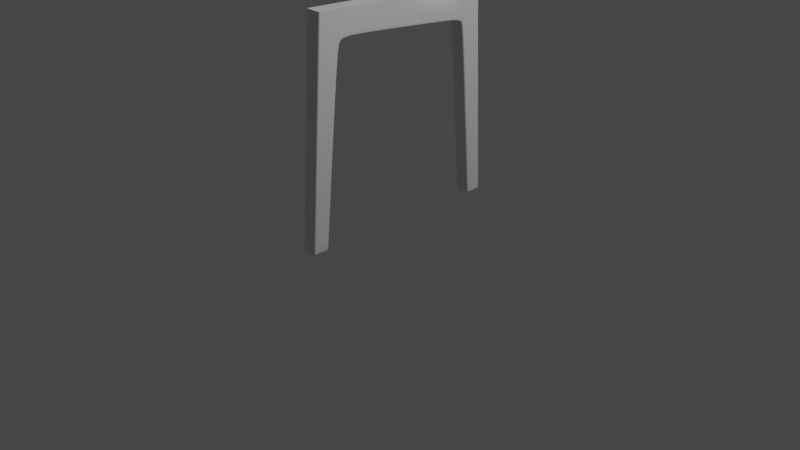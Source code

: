 # Source: chair.blend  (saved by Blender 2.92.15; exported with 4.5.12 LTS)
import bpy
from mathutils import Matrix  # noqa: F401  (used for matrix-valued properties, if any)

bpy.ops.wm.read_factory_settings(use_empty=True)
scene = bpy.context.scene
scene.name = 'Scene'

# ---- collections
col_collection = bpy.data.collections.new('Collection'); scene.collection.children.link(col_collection)

# ---- world
world_world = bpy.data.worlds.new('World'); scene.world = world_world
world_world.use_nodes = True; world_world.node_tree.nodes.clear()
_N = world_world.node_tree.nodes; _L = world_world.node_tree.links
n0 = _N.new('ShaderNodeOutputWorld'); n0.name = 'World Output'; n0.location = (300, 300)
n1 = _N.new('ShaderNodeBackground'); n1.name = 'Background'; n1.location = (10, 300)
n1.inputs[0].default_value = (0.05088, 0.05088, 0.05088, 1.0)
_L.new(n1.outputs[0], n0.inputs[0])
n0.is_active_output = True
world_world.color = (0.05088, 0.05088, 0.05088)
world_world.use_sun_shadow = False
world_world.sun_shadow_jitter_overblur = 0.0

# ---- cameras
cam_camera = bpy.data.cameras.new('Camera')
cam_camera.clip_end = 100.0
cam_camera.ortho_scale = 7.314

# ---- lights
light_light = bpy.data.lights.new('Light', 'POINT')
light_light.transmission_factor = 0.0
light_light.energy = 1000.0
light_light.shadow_soft_size = 0.1
light_light.shadow_maximum_resolution = 0.006
light_light.use_absolute_resolution = True

# ---- meshes
me_cube = bpy.data.meshes.new('Cube')
me_cube.from_pydata([(0.08394, -0.0898, -0.08394), (0.08394, 0.05908, 2.253), (0.08394, 0.08394, -0.08394), (0.08394, 0.2984, 1.951), (0.08394, 1.469, 2.179), (0.08394, 1.442, 1.872), (0.08394, 0.2625, 1.883), (0.08394, 0.03828, 1.926), (0.08394, 0.3894, 1.977), (0.08394, 0.4128, 2.235), (0.08394, 0.07288, -0.08394), (0.08394, 0.2646, 2.242), (0.08394, 0.2482, 1.886), (0.08394, 0.04457, 2.025), (0.08394, 1.443, 1.888), (0.08394, 0.3906, 1.99), (0.08394, 0.2821, 1.968), (0.08394, 0.08367, 2.251), (0.08394, 0.0634, 1.921), (0.08394, -0.07033, -0.08394), (0.08394, 0.07299, 2.018), (0.0, 0.08394, -0.08394), (0.0, -0.0898, -0.08394), (0.0, 0.05908, 2.253), (0.0, 0.2984, 1.951), (0.0, 1.469, 2.179), (0.0, 1.442, 1.872), (0.0, 0.2625, 1.883), (0.0, 0.03828, 1.926), (0.08394, 0.07675, -0.04051), (0.0, 0.3894, 1.977), (0.08394, -0.08698, -0.03962), (0.0, 0.07288, -0.08394), (0.08394, 1.846, 1.809), (0.0, 0.04457, 2.025), (0.08394, 0.08787, -0.04057), (0.0, -0.07033, -0.08394), (0.08394, -0.06738, -0.03973), (0.0, -0.08698, -0.03962), (0.0, 0.08787, -0.04057), (0.08394, 0.4092, 2.195), (0.08394, 0.05673, 2.216), (0.08394, 1.465, 2.132), (0.08394, 0.2674, 2.198), (0.08394, 0.08194, 2.214), (0.0, 1.465, 2.132), (0.0, 0.05673, 2.216), (0.08394, 1.771, 1.843), (0.08394, 1.772, 1.858), (0.0, 1.771, 1.843), (0.08394, 1.794, 2.102), (0.0, 1.794, 2.102), (0.08394, 1.866, 1.822), (0.0, 1.846, 1.809), (0.08394, 2.004, -0.08501), (0.08394, 1.855, 2.239), (0.0, 1.855, 2.239), (0.08394, 2.092, 1.826), (0.0, 2.092, 1.826), (0.08394, 2.077, 2.245), (0.0, 2.077, 2.245), (0.08394, 1.87, 1.75), (0.08394, 1.891, 1.756), (0.0, 1.87, 1.75), (0.08394, 2.094, 1.756), (0.0, 2.094, 1.756), (0.08394, 2.025, -0.08501), (0.0, 2.004, -0.08501), (0.0, 2.025, -0.08501), (0.08394, 2.176, -0.08501), (0.0, 2.176, -0.08501), (0.0, 2.001, -0.04417), (0.0, 2.174, -0.03801), (0.08394, 2.001, -0.04417), (0.08394, 2.022, -0.03801), (0.08394, 2.174, -0.03801), (0.08394, 1.824, 2.71), (0.0, 1.824, 2.71), (0.08394, 2.071, 2.692), (0.0, 2.071, 2.692), (0.08394, 1.924, 3.042), (0.08394, 2.067, 1.826), (0.08394, 2.113, 2.985), (0.0, 2.113, 2.985), (0.08394, 2.077, 3.536), (0.08394, 2.052, 2.244), (0.08394, 2.224, 3.495), (0.0, 2.224, 3.495), (0.08394, 2.121, 3.672), (0.0, 2.121, 3.672), (0.08394, 2.201, 3.608), (0.0, 2.201, 3.608), (0.08394, 2.072, 1.756), (0.0, 2.16, -0.08501), (0.08394, 2.16, -0.08501), (0.08394, 2.157, -0.03801), (0.08394, 2.043, 2.694), (0.08394, 2.093, 2.991), (0.08394, 2.208, 3.499), (0.08394, 2.192, 3.615), (0.0, 2.192, 3.615)], [], [(44, 17, 1, 41), (36, 19, 0, 22), (18, 20, 13, 7), (27, 24, 3, 6), (45, 25, 4, 42), (19, 37, 31, 0), (15, 8, 5, 14), (39, 27, 6, 35), (37, 18, 7, 31), (16, 3, 8, 15), (2, 35, 29, 10), (35, 6, 12, 29), (6, 3, 16, 12), (21, 2, 10, 32), (43, 16, 15, 40), (40, 15, 14, 42), (45, 42, 50, 51), (29, 12, 18, 37), (12, 16, 20, 18), (32, 10, 19, 36), (43, 11, 17, 44), (10, 29, 37, 19), (3, 24, 30, 8), (31, 7, 28, 38), (7, 13, 34, 28), (0, 31, 38, 22), (41, 1, 23, 46), (8, 30, 26, 5), (21, 39, 35, 2), (13, 41, 46, 34), (16, 43, 44, 20), (9, 40, 42, 4), (11, 43, 40, 9), (5, 26, 49, 47), (20, 44, 41, 13), (48, 47, 33, 52), (50, 48, 52, 55), (42, 14, 48, 50), (14, 5, 47, 48), (52, 33, 61, 62), (56, 55, 76, 77), (47, 49, 53, 33), (51, 50, 55, 56), (58, 60, 59, 57), (85, 81, 57, 59), (81, 52, 62, 92), (95, 74, 66, 94), (73, 71, 67, 54), (33, 53, 63, 61), (58, 57, 64, 65), (67, 68, 66, 54), (94, 93, 70, 69), (74, 73, 54, 66), (72, 75, 69, 70), (65, 64, 75, 72), (62, 61, 73, 74), (61, 63, 71, 73), (92, 62, 74, 95), (78, 79, 83, 82), (85, 59, 78, 96), (59, 60, 79, 78), (97, 82, 86, 98), (96, 78, 82, 97), (76, 96, 97, 80), (98, 86, 90, 99), (84, 98, 99, 88), (82, 83, 87, 86), (100, 99, 90, 91), (89, 88, 99, 100), (86, 87, 91, 90), (80, 97, 98, 84), (55, 85, 96, 76), (64, 92, 95, 75), (66, 68, 93, 94), (75, 95, 94, 69), (57, 81, 92, 64), (55, 52, 81, 85)])
_uv = me_cube.uv_layers.new(name='UVMap')
_uv.uv.foreach_set('vector', [0.621, 0.7236, 0.625, 0.7239, 0.625, 0.75, 0.6211, 0.75, 0.25, 0.722, 0.375, 0.722, 0.375, 0.75, 0.25, 0.75, 0.5897, 0.722, 0.6005, 0.722, 0.6006, 0.75, 0.5901, 0.75, 0.5865, 0.375, 0.5979, 0.375, 0.5979, 0.5, 0.5865, 0.5, 0.6208, 0.375, 0.625, 0.375, 0.625, 0.5, 0.6208, 0.5, 0.375, 0.722, 0.3797, 0.722, 0.3797, 0.75, 0.375, 0.75, 0.5992, 0.5, 0.5979, 0.5, 0.5979, 0.5, 0.5992, 0.5, 0.3797, 0.375, 0.5865, 0.375, 0.5865, 0.5, 0.3797, 0.5, 0.3797, 0.722, 0.5897, 0.722, 0.5901, 0.75, 0.3797, 0.75, 0.5992, 0.5159, 0.5979, 0.5, 0.5979, 0.5, 0.5992, 0.5, 0.375, 0.5, 0.3797, 0.5, 0.3797, 0.5159, 0.375, 0.5159, 0.3797, 0.5, 0.5865, 0.5, 0.5867, 0.5159, 0.3797, 0.5159, 0.5865, 0.5, 0.5979, 0.5, 0.5992, 0.5159, 0.5867, 0.5159, 0.25, 0.5, 0.375, 0.5, 0.375, 0.5159, 0.25, 0.5159, 0.6208, 0.5296, 0.5992, 0.5159, 0.5992, 0.5, 0.6208, 0.5, 0.6208, 0.5, 0.5992, 0.5, 0.5992, 0.5, 0.6208, 0.5, 0.6208, 0.375, 0.6208, 0.5, 0.6208, 0.5, 0.6208, 0.375, 0.3797, 0.5159, 0.5867, 0.5159, 0.5897, 0.722, 0.3797, 0.722, 0.5867, 0.5159, 0.5992, 0.5159, 0.6005, 0.722, 0.5897, 0.722, 0.25, 0.5159, 0.375, 0.5159, 0.375, 0.722, 0.25, 0.722, 0.6208, 0.5296, 0.625, 0.5322, 0.625, 0.7239, 0.621, 0.7236, 0.375, 0.5159, 0.3797, 0.5159, 0.3797, 0.722, 0.375, 0.722, 0.5979, 0.5, 0.5979, 0.375, 0.5979, 0.375, 0.5979, 0.5, 0.3797, 0.75, 0.5901, 0.75, 0.5901, 0.875, 0.3797, 0.875, 0.5901, 0.75, 0.6006, 0.75, 0.6006, 0.875, 0.5901, 0.875, 0.375, 0.75, 0.3797, 0.75, 0.3797, 0.875, 0.375, 0.875, 0.6211, 0.75, 0.625, 0.75, 0.625, 0.875, 0.6211, 0.875, 0.5979, 0.5, 0.5979, 0.375, 0.5979, 0.375, 0.5979, 0.5, 0.375, 0.375, 0.3797, 0.375, 0.3797, 0.5, 0.375, 0.5, 0.6006, 0.75, 0.6211, 0.75, 0.6211, 0.875, 0.6006, 0.875, 0.5992, 0.5159, 0.6208, 0.5296, 0.621, 0.7236, 0.6005, 0.722, 0.625, 0.5, 0.6208, 0.5, 0.6208, 0.5, 0.625, 0.5, 0.625, 0.5322, 0.6208, 0.5296, 0.6208, 0.5, 0.625, 0.5, 0.5979, 0.5, 0.5979, 0.375, 0.5979, 0.375, 0.5979, 0.5, 0.6005, 0.722, 0.621, 0.7236, 0.6211, 0.75, 0.6006, 0.75, 0.5992, 0.5, 0.5979, 0.5, 0.5979, 0.5, 0.5992, 0.5, 0.6208, 0.5, 0.5992, 0.5, 0.5992, 0.5, 0.6208, 0.5, 0.6208, 0.5, 0.5992, 0.5, 0.5992, 0.5, 0.6208, 0.5, 0.5992, 0.5, 0.5979, 0.5, 0.5979, 0.5, 0.5992, 0.5, 0.5992, 0.5, 0.5979, 0.5, 0.5979, 0.5, 0.5992, 0.5, 0.6208, 0.375, 0.6208, 0.5, 0.6208, 0.5, 0.6208, 0.375, 0.5979, 0.5, 0.5979, 0.375, 0.5979, 0.375, 0.5979, 0.5, 0.6208, 0.375, 0.6208, 0.5, 0.6208, 0.5, 0.6208, 0.375, 0.5992, 0.375, 0.62, 0.375, 0.62, 0.5, 0.5992, 0.5, 0.6201, 0.5, 0.5992, 0.5, 0.5992, 0.5, 0.62, 0.5, 0.5992, 0.5, 0.5992, 0.5, 0.5992, 0.5, 0.5992, 0.5, 0.5992, 0.5, 0.5992, 0.5, 0.5992, 0.5, 0.5992, 0.5, 0.5979, 0.5, 0.5979, 0.375, 0.5979, 0.375, 0.5979, 0.5, 0.5979, 0.5, 0.5979, 0.375, 0.5979, 0.375, 0.5979, 0.5, 0.5992, 0.375, 0.5992, 0.5, 0.5992, 0.5, 0.5992, 0.375, 0.5979, 0.375, 0.5992, 0.375, 0.5992, 0.5, 0.5979, 0.5, 0.5992, 0.5, 0.5992, 0.375, 0.5992, 0.375, 0.5992, 0.5, 0.5992, 0.5, 0.5979, 0.5, 0.5979, 0.5, 0.5992, 0.5, 0.5992, 0.375, 0.5992, 0.5, 0.5992, 0.5, 0.5992, 0.375, 0.5992, 0.375, 0.5992, 0.5, 0.5992, 0.5, 0.5992, 0.375, 0.5992, 0.5, 0.5979, 0.5, 0.5979, 0.5, 0.5992, 0.5, 0.5979, 0.5, 0.5979, 0.375, 0.5979, 0.375, 0.5979, 0.5, 0.5992, 0.5, 0.5992, 0.5, 0.5992, 0.5, 0.5992, 0.5, 0.62, 0.5, 0.62, 0.375, 0.62, 0.375, 0.62, 0.5, 0.6201, 0.5, 0.62, 0.5, 0.62, 0.5, 0.6201, 0.5, 0.62, 0.5, 0.62, 0.375, 0.62, 0.375, 0.62, 0.5, 0.6201, 0.5, 0.62, 0.5, 0.62, 0.5, 0.6201, 0.5, 0.6201, 0.5, 0.62, 0.5, 0.62, 0.5, 0.6201, 0.5, 0.6208, 0.5, 0.6201, 0.5, 0.6201, 0.5, 0.6208, 0.5, 0.6201, 0.5, 0.62, 0.5, 0.62, 0.5, 0.6201, 0.5, 0.6208, 0.5, 0.6201, 0.5, 0.6201, 0.5, 0.6208, 0.5, 0.62, 0.5, 0.62, 0.375, 0.62, 0.375, 0.62, 0.5, 0.6201, 0.375, 0.6201, 0.5, 0.62, 0.5, 0.62, 0.375, 0.6208, 0.375, 0.6208, 0.5, 0.6201, 0.5, 0.6201, 0.375, 0.62, 0.5, 0.62, 0.375, 0.62, 0.375, 0.62, 0.5, 0.6208, 0.5, 0.6201, 0.5, 0.6201, 0.5, 0.6208, 0.5, 0.6208, 0.5, 0.6201, 0.5, 0.6201, 0.5, 0.6208, 0.5, 0.5992, 0.5, 0.5992, 0.5, 0.5992, 0.5, 0.5992, 0.5, 0.5992, 0.5, 0.5992, 0.375, 0.5992, 0.375, 0.5992, 0.5, 0.5992, 0.5, 0.5992, 0.5, 0.5992, 0.5, 0.5992, 0.5, 0.5992, 0.5, 0.5992, 0.5, 0.5992, 0.5, 0.5992, 0.5, 0.6208, 0.5, 0.5992, 0.5, 0.5992, 0.5, 0.6201, 0.5])
me_cube.use_remesh_fix_poles = True
me_cube.use_remesh_preserve_attributes = False
me_cube.use_mirror_vertex_groups = False
me_cube.update()

# ---- objects
ob_light = bpy.data.objects.new('Light', light_light)
ob_camera = bpy.data.objects.new('Camera', cam_camera)
ob_empty = bpy.data.objects.new('Empty', None)
ob_empty_001 = bpy.data.objects.new('Empty.001', None)
ob_empty_002 = bpy.data.objects.new('Empty.002', None)
ob_cube = bpy.data.objects.new('Cube', me_cube)

# ---- transforms, parenting, visibility, modifiers, constraints
ob_light.location = (4.076, 1.005, 7.942)
ob_light.rotation_euler = (0.6503, 0.05522, 1.866)
ob_light.lock_rotations_4d = False
ob_light.empty_display_type = 'ARROWS'
ob_light.color = (0.0, 0.0, 0.0, 0.0)
ob_light.lineart.crease_threshold = 0.0
ob_camera.location = (7.359, -6.926, 4.958)
ob_camera.rotation_euler = (1.109, 0.0, 0.8149)
ob_camera.lock_rotations_4d = False
ob_camera.empty_display_type = 'ARROWS'
ob_camera.color = (0.0, 0.0, 0.0, 0.0)
ob_camera.display_type = 'WIRE'
ob_camera.lineart.crease_threshold = 0.0
ob_empty.location = (0.0, 0.0, 0.001567)
ob_empty.empty_display_type = 'IMAGE'
ob_empty.empty_display_size = 5.0
ob_empty.use_empty_image_alpha = True
ob_empty.color = (1.0, 1.0, 1.0, 0.5)
ob_empty.lineart.crease_threshold = 0.0
ob_empty_001.location = (-2.334, 0.0, 2.038)
ob_empty_001.rotation_euler = (1.571, -0.0, 1.571)
ob_empty_001.empty_display_type = 'IMAGE'
ob_empty_001.empty_display_size = 5.0
ob_empty_001.use_empty_image_alpha = True
ob_empty_001.color = (1.0, 1.0, 1.0, 0.5)
ob_empty_001.lineart.crease_threshold = 0.0
ob_empty_002.location = (0.0, 1.769, 2.038)
ob_empty_002.rotation_euler = (1.571, -0.0, -0.0)
ob_empty_002.empty_display_type = 'IMAGE'
ob_empty_002.empty_display_size = 5.0
ob_empty_002.use_empty_image_alpha = True
ob_empty_002.color = (1.0, 1.0, 1.0, 0.5)
ob_empty_002.lineart.crease_threshold = 0.0
ob_cube.location = (-0.01546, -1.072, 0.0903)
ob_cube.lineart.crease_threshold = 0.0
_m = ob_cube.modifiers.new('Mirror', 'MIRROR')
_m.use_clip = True
_m = ob_cube.modifiers.new('Subdivision', 'SUBSURF')
_m.uv_smooth = 'PRESERVE_CORNERS'
_m.levels = 3
_m.render_levels = 3

# ---- collection membership
col_collection.objects.link(ob_light)
col_collection.objects.link(ob_camera)
col_collection.objects.link(ob_empty)
col_collection.objects.link(ob_empty_001)
col_collection.objects.link(ob_empty_002)
col_collection.objects.link(ob_cube)

# ---- scene / render settings (as saved in the file)
scene.camera = ob_camera
scene.frame_start = 1; scene.frame_end = 250; scene.frame_set(1)
scene.render.engine = 'BLENDER_EEVEE_NEXT'
scene.cycles.use_denoising = False
scene.cycles.samples = 128
scene.cycles.sampling_pattern = 'TABULATED_SOBOL'
scene.cycles.use_adaptive_sampling = False
scene.cycles.use_light_tree = False
scene.view_settings.view_transform = 'Filmic'
bpy.context.view_layer.update()
